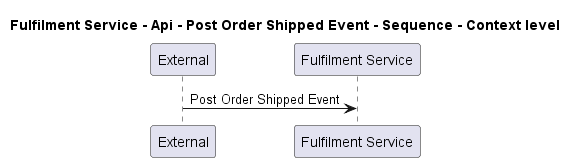

The diagram above was rendered by PlantUML. Its source (embedded in the PNG):
@startuml
!pragma layout smetana

title Fulfilment Service - Api - Post Order Shipped Event - Sequence - Context level

participant "External" as C4InterFlow.SoftwareSystems.ExternalSystem
participant "Fulfilment Service" as ECommercePlatform.SoftwareSystems.FulfilmentService

C4InterFlow.SoftwareSystems.ExternalSystem -> ECommercePlatform.SoftwareSystems.FulfilmentService : Post Order Shipped Event


@enduml